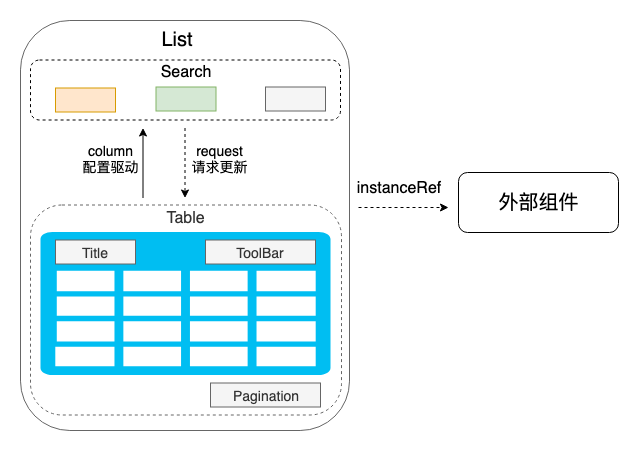

The diagram above was exported from draw.io. Its source (the exported page's mxGraphModel, read from the mxfile embedded in the PNG):
<mxGraphModel dx="946" dy="601" grid="1" gridSize="10" guides="1" tooltips="1" connect="1" arrows="1" fold="1" page="1" pageScale="1" pageWidth="827" pageHeight="1169" math="0" shadow="0">
  <root>
    <mxCell id="FJy1LbbBl5VSR7H4fb_t-0" />
    <mxCell id="FJy1LbbBl5VSR7H4fb_t-1" parent="FJy1LbbBl5VSR7H4fb_t-0" />
    <mxCell id="K1oOYRN3jBPTdZ9Z5owk-1" value="" style="rounded=1;whiteSpace=wrap;html=1;dashed=1;fillColor=none;strokeColor=#666666;" vertex="1" parent="FJy1LbbBl5VSR7H4fb_t-1">
      <mxGeometry x="122" y="746.5" width="311" height="210" as="geometry" />
    </mxCell>
    <mxCell id="K1oOYRN3jBPTdZ9Z5owk-10" value="Table" style="text;html=1;strokeColor=none;fillColor=none;align=center;verticalAlign=middle;whiteSpace=wrap;rounded=0;fontSize=16;fontColor=#333;" vertex="1" parent="FJy1LbbBl5VSR7H4fb_t-1">
      <mxGeometry x="222" y="749.5" width="111" height="20" as="geometry" />
    </mxCell>
    <mxCell id="K1oOYRN3jBPTdZ9Z5owk-11" value="" style="verticalLabelPosition=bottom;html=1;verticalAlign=top;align=center;strokeColor=none;fillColor=#00BEF2;shape=mxgraph.azure.storage;pointerEvents=1;" vertex="1" parent="FJy1LbbBl5VSR7H4fb_t-1">
      <mxGeometry x="132" y="773.5" width="290" height="143" as="geometry" />
    </mxCell>
    <mxCell id="hn0H9hYD-vNeGC8JQa6R-0" value="Title" style="rounded=0;whiteSpace=wrap;html=1;fillColor=#f5f5f5;strokeColor=#666666;fontSize=14;fontColor=#333333;" vertex="1" parent="FJy1LbbBl5VSR7H4fb_t-1">
      <mxGeometry x="147" y="781.5" width="80" height="24" as="geometry" />
    </mxCell>
    <mxCell id="hn0H9hYD-vNeGC8JQa6R-1" value="ToolBar" style="rounded=0;whiteSpace=wrap;html=1;fillColor=#f5f5f5;strokeColor=#666666;fontSize=14;fontColor=#333333;" vertex="1" parent="FJy1LbbBl5VSR7H4fb_t-1">
      <mxGeometry x="297" y="781.5" width="110" height="24" as="geometry" />
    </mxCell>
    <mxCell id="hn0H9hYD-vNeGC8JQa6R-2" value="Pagination" style="rounded=0;whiteSpace=wrap;html=1;fillColor=#f5f5f5;strokeColor=#666666;fontSize=14;fontColor=#333333;" vertex="1" parent="FJy1LbbBl5VSR7H4fb_t-1">
      <mxGeometry x="302" y="924.5" width="110" height="24" as="geometry" />
    </mxCell>
    <mxCell id="hFKy_9axLegqj6CNj2cM-2" value="" style="rounded=1;whiteSpace=wrap;html=1;dashed=1;" vertex="1" parent="FJy1LbbBl5VSR7H4fb_t-1">
      <mxGeometry x="122" y="601.5" width="310" height="60" as="geometry" />
    </mxCell>
    <mxCell id="hFKy_9axLegqj6CNj2cM-3" value="Search" style="text;html=1;strokeColor=none;fillColor=none;align=center;verticalAlign=middle;whiteSpace=wrap;rounded=0;dashed=1;fontSize=16;" vertex="1" parent="FJy1LbbBl5VSR7H4fb_t-1">
      <mxGeometry x="257" y="603.5" width="40" height="20" as="geometry" />
    </mxCell>
    <mxCell id="hFKy_9axLegqj6CNj2cM-6" value="" style="rounded=0;whiteSpace=wrap;html=1;fontSize=16;fillColor=#ffe6cc;strokeColor=#d79b00;" vertex="1" parent="FJy1LbbBl5VSR7H4fb_t-1">
      <mxGeometry x="147" y="629.5" width="60" height="24" as="geometry" />
    </mxCell>
    <mxCell id="hFKy_9axLegqj6CNj2cM-7" value="" style="rounded=0;whiteSpace=wrap;html=1;fontSize=16;fillColor=#d5e8d4;strokeColor=#82b366;" vertex="1" parent="FJy1LbbBl5VSR7H4fb_t-1">
      <mxGeometry x="247.5" y="628.5" width="60" height="24" as="geometry" />
    </mxCell>
    <mxCell id="hFKy_9axLegqj6CNj2cM-8" value="" style="rounded=0;whiteSpace=wrap;html=1;fontSize=16;fillColor=#f5f5f5;strokeColor=#666666;fontColor=#333333;" vertex="1" parent="FJy1LbbBl5VSR7H4fb_t-1">
      <mxGeometry x="357" y="628.5" width="60" height="24" as="geometry" />
    </mxCell>
    <mxCell id="hFKy_9axLegqj6CNj2cM-14" value="" style="group" vertex="1" connectable="0" parent="FJy1LbbBl5VSR7H4fb_t-1">
      <mxGeometry x="172" y="669.5" width="62.5" height="70" as="geometry" />
    </mxCell>
    <mxCell id="hFKy_9axLegqj6CNj2cM-1" value="" style="endArrow=classic;html=1;" edge="1" parent="hFKy_9axLegqj6CNj2cM-14">
      <mxGeometry width="50" height="50" relative="1" as="geometry">
        <mxPoint x="62.5" y="70" as="sourcePoint" />
        <mxPoint x="62.5" as="targetPoint" />
      </mxGeometry>
    </mxCell>
    <mxCell id="hFKy_9axLegqj6CNj2cM-10" value="column&lt;br style=&quot;font-size: 14px;&quot;&gt;配置驱动" style="text;html=1;strokeColor=none;fillColor=none;align=center;verticalAlign=middle;whiteSpace=wrap;rounded=0;fontSize=14;" vertex="1" parent="hFKy_9axLegqj6CNj2cM-14">
      <mxGeometry y="20.5" width="60" height="20" as="geometry" />
    </mxCell>
    <mxCell id="hFKy_9axLegqj6CNj2cM-17" value="" style="group" vertex="1" connectable="0" parent="FJy1LbbBl5VSR7H4fb_t-1">
      <mxGeometry x="269" y="669.5" width="84" height="70" as="geometry" />
    </mxCell>
    <mxCell id="hFKy_9axLegqj6CNj2cM-13" value="" style="endArrow=classic;html=1;dashed=1;" edge="1" parent="hFKy_9axLegqj6CNj2cM-17">
      <mxGeometry width="50" height="50" relative="1" as="geometry">
        <mxPoint x="7.5" as="sourcePoint" />
        <mxPoint x="7.5" y="70" as="targetPoint" />
      </mxGeometry>
    </mxCell>
    <mxCell id="hFKy_9axLegqj6CNj2cM-16" value="request&lt;br&gt;请求更新" style="text;html=1;strokeColor=none;fillColor=none;align=center;verticalAlign=middle;whiteSpace=wrap;rounded=0;fontSize=14;" vertex="1" parent="hFKy_9axLegqj6CNj2cM-17">
      <mxGeometry y="10" width="84" height="40" as="geometry" />
    </mxCell>
    <mxCell id="4l24OZzCSAOtibWUZtLj-0" value="" style="rounded=1;whiteSpace=wrap;html=1;fillColor=none;strokeColor=#666666;" vertex="1" parent="FJy1LbbBl5VSR7H4fb_t-1">
      <mxGeometry x="112" y="562" width="329" height="410" as="geometry" />
    </mxCell>
    <mxCell id="4l24OZzCSAOtibWUZtLj-1" value="List" style="text;html=1;strokeColor=none;fillColor=none;align=center;verticalAlign=middle;whiteSpace=wrap;rounded=0;fontSize=20;" vertex="1" parent="FJy1LbbBl5VSR7H4fb_t-1">
      <mxGeometry x="249" y="570.5" width="40" height="20" as="geometry" />
    </mxCell>
    <mxCell id="4l24OZzCSAOtibWUZtLj-3" value="外部组件" style="rounded=1;whiteSpace=wrap;html=1;fontSize=20;" vertex="1" parent="FJy1LbbBl5VSR7H4fb_t-1">
      <mxGeometry x="550" y="714" width="160" height="60" as="geometry" />
    </mxCell>
    <mxCell id="4l24OZzCSAOtibWUZtLj-4" value="" style="endArrow=classic;html=1;dashed=1;fontSize=20;" edge="1" parent="FJy1LbbBl5VSR7H4fb_t-1">
      <mxGeometry width="50" height="50" relative="1" as="geometry">
        <mxPoint x="450" y="749" as="sourcePoint" />
        <mxPoint x="540" y="749" as="targetPoint" />
      </mxGeometry>
    </mxCell>
    <mxCell id="4l24OZzCSAOtibWUZtLj-5" value="&lt;font style=&quot;font-size: 16px&quot;&gt;instanceRef&lt;/font&gt;" style="text;html=1;strokeColor=none;fillColor=none;align=center;verticalAlign=middle;whiteSpace=wrap;rounded=0;fontSize=20;" vertex="1" parent="FJy1LbbBl5VSR7H4fb_t-1">
      <mxGeometry x="470" y="719.5" width="40" height="16" as="geometry" />
    </mxCell>
  </root>
</mxGraphModel>